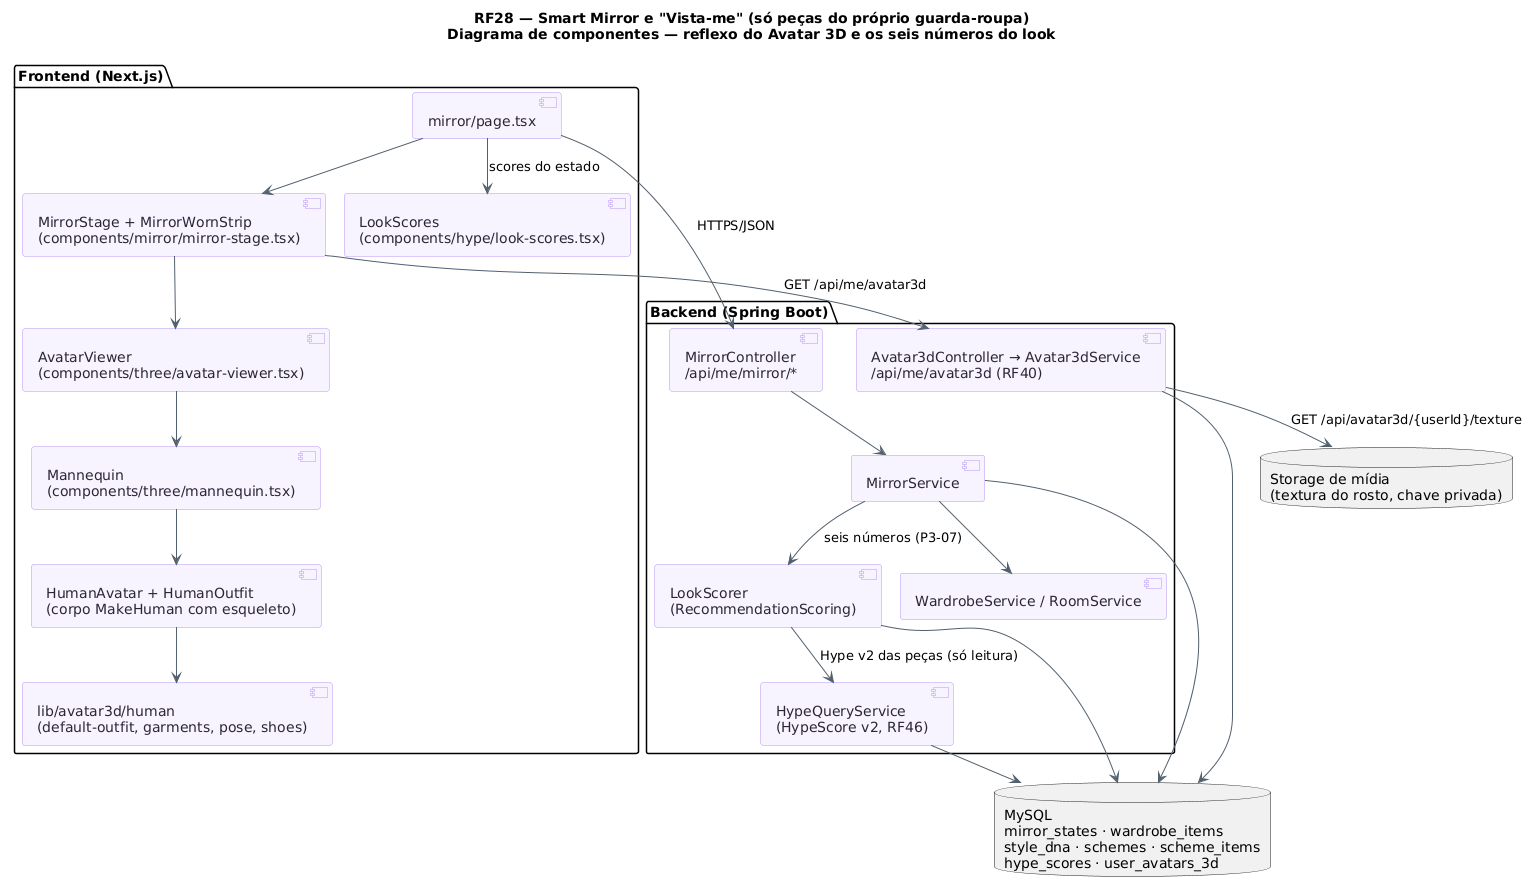

The diagram above was rendered by PlantUML. Its source (embedded in the PNG):
@startuml RF28_Espelho_Componentes
!pragma layout smetana
title RF28 — Smart Mirror e "Vista-me" (só peças do próprio guarda-roupa)\nDiagrama de componentes — reflexo do Avatar 3D e os seis números do look
skinparam backgroundColor #FFFFFF
skinparam shadowing false
skinparam component {
  BackgroundColor #F8F4FF
  BorderColor #B695F5
  FontColor #2D2438
  ArrowColor #52606D
}
package "Frontend (Next.js)" {
  [mirror/page.tsx] as Page
  [MirrorStage + MirrorWornStrip\n(components/mirror/mirror-stage.tsx)] as Stage
  [LookScores\n(components/hype/look-scores.tsx)] as Scores
  [AvatarViewer\n(components/three/avatar-viewer.tsx)] as Viewer
  [Mannequin\n(components/three/mannequin.tsx)] as Man
  [HumanAvatar + HumanOutfit\n(corpo MakeHuman com esqueleto)] as Human
  [lib/avatar3d/human\n(default-outfit, garments, pose, shoes)] as Lib
}
package "Backend (Spring Boot)" {
  [MirrorController\n/api/me/mirror/*] as MC
  [MirrorService] as MS
  [LookScorer\n(RecommendationScoring)] as LS
  [HypeQueryService\n(HypeScore v2, RF46)] as HQ
  [Avatar3dController → Avatar3dService\n/api/me/avatar3d (RF40)] as AC
  [WardrobeService / RoomService] as WS
}
database "MySQL\nmirror_states · wardrobe_items\nstyle_dna · schemes · scheme_items\nhype_scores · user_avatars_3d" as DB
database "Storage de mídia\n(textura do rosto, chave privada)" as ST
Page --> Stage
Page --> Scores : scores do estado
Stage --> Viewer
Viewer --> Man
Man --> Human
Human --> Lib
Page --> MC : HTTPS/JSON
Stage --> AC : GET /api/me/avatar3d
MC --> MS
MS --> LS : seis números (P3-07)
LS --> HQ : Hype v2 das peças (só leitura)
MS --> WS
MS --> DB
LS --> DB
HQ --> DB
AC --> DB
AC --> ST : GET /api/avatar3d/{userId}/texture
@enduml